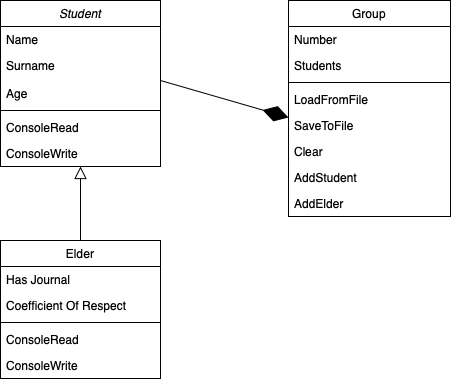

The diagram above was exported from draw.io. Its source (the exported page's mxGraphModel, read from the mxfile embedded in the PNG):
<mxGraphModel dx="954" dy="624" grid="1" gridSize="10" guides="1" tooltips="1" connect="1" arrows="1" fold="1" page="1" pageScale="1" pageWidth="827" pageHeight="1169" math="0" shadow="0">
  <root>
    <mxCell id="WIyWlLk6GJQsqaUBKTNV-0" />
    <mxCell id="WIyWlLk6GJQsqaUBKTNV-1" parent="WIyWlLk6GJQsqaUBKTNV-0" />
    <mxCell id="zkfFHV4jXpPFQw0GAbJ--0" value="Student" style="swimlane;fontStyle=2;align=center;verticalAlign=top;childLayout=stackLayout;horizontal=1;startSize=26;horizontalStack=0;resizeParent=1;resizeLast=0;collapsible=1;marginBottom=0;rounded=0;shadow=0;strokeWidth=1;" parent="WIyWlLk6GJQsqaUBKTNV-1" vertex="1">
      <mxGeometry x="220" y="120" width="160" height="166" as="geometry">
        <mxRectangle x="230" y="140" width="160" height="26" as="alternateBounds" />
      </mxGeometry>
    </mxCell>
    <mxCell id="zkfFHV4jXpPFQw0GAbJ--1" value="Name" style="text;align=left;verticalAlign=top;spacingLeft=4;spacingRight=4;overflow=hidden;rotatable=0;points=[[0,0.5],[1,0.5]];portConstraint=eastwest;" parent="zkfFHV4jXpPFQw0GAbJ--0" vertex="1">
      <mxGeometry y="26" width="160" height="26" as="geometry" />
    </mxCell>
    <mxCell id="zkfFHV4jXpPFQw0GAbJ--2" value="Surname" style="text;align=left;verticalAlign=top;spacingLeft=4;spacingRight=4;overflow=hidden;rotatable=0;points=[[0,0.5],[1,0.5]];portConstraint=eastwest;rounded=0;shadow=0;html=0;" parent="zkfFHV4jXpPFQw0GAbJ--0" vertex="1">
      <mxGeometry y="52" width="160" height="28" as="geometry" />
    </mxCell>
    <mxCell id="zkfFHV4jXpPFQw0GAbJ--3" value="Age" style="text;align=left;verticalAlign=top;spacingLeft=4;spacingRight=4;overflow=hidden;rotatable=0;points=[[0,0.5],[1,0.5]];portConstraint=eastwest;rounded=0;shadow=0;html=0;" parent="zkfFHV4jXpPFQw0GAbJ--0" vertex="1">
      <mxGeometry y="80" width="160" height="26" as="geometry" />
    </mxCell>
    <mxCell id="zkfFHV4jXpPFQw0GAbJ--4" value="" style="line;html=1;strokeWidth=1;align=left;verticalAlign=middle;spacingTop=-1;spacingLeft=3;spacingRight=3;rotatable=0;labelPosition=right;points=[];portConstraint=eastwest;" parent="zkfFHV4jXpPFQw0GAbJ--0" vertex="1">
      <mxGeometry y="106" width="160" height="8" as="geometry" />
    </mxCell>
    <mxCell id="zkfFHV4jXpPFQw0GAbJ--5" value="ConsoleRead" style="text;align=left;verticalAlign=top;spacingLeft=4;spacingRight=4;overflow=hidden;rotatable=0;points=[[0,0.5],[1,0.5]];portConstraint=eastwest;" parent="zkfFHV4jXpPFQw0GAbJ--0" vertex="1">
      <mxGeometry y="114" width="160" height="26" as="geometry" />
    </mxCell>
    <mxCell id="qbzysDBc5ExM0M3WDtsV-1" value="ConsoleWrite" style="text;align=left;verticalAlign=top;spacingLeft=4;spacingRight=4;overflow=hidden;rotatable=0;points=[[0,0.5],[1,0.5]];portConstraint=eastwest;" vertex="1" parent="zkfFHV4jXpPFQw0GAbJ--0">
      <mxGeometry y="140" width="160" height="26" as="geometry" />
    </mxCell>
    <mxCell id="zkfFHV4jXpPFQw0GAbJ--6" value="Elder" style="swimlane;fontStyle=0;align=center;verticalAlign=top;childLayout=stackLayout;horizontal=1;startSize=26;horizontalStack=0;resizeParent=1;resizeLast=0;collapsible=1;marginBottom=0;rounded=0;shadow=0;strokeWidth=1;" parent="WIyWlLk6GJQsqaUBKTNV-1" vertex="1">
      <mxGeometry x="220" y="360" width="160" height="138" as="geometry">
        <mxRectangle x="130" y="380" width="160" height="26" as="alternateBounds" />
      </mxGeometry>
    </mxCell>
    <mxCell id="zkfFHV4jXpPFQw0GAbJ--7" value="Has Journal" style="text;align=left;verticalAlign=top;spacingLeft=4;spacingRight=4;overflow=hidden;rotatable=0;points=[[0,0.5],[1,0.5]];portConstraint=eastwest;" parent="zkfFHV4jXpPFQw0GAbJ--6" vertex="1">
      <mxGeometry y="26" width="160" height="26" as="geometry" />
    </mxCell>
    <mxCell id="zkfFHV4jXpPFQw0GAbJ--8" value="Coefficient Of Respect" style="text;align=left;verticalAlign=top;spacingLeft=4;spacingRight=4;overflow=hidden;rotatable=0;points=[[0,0.5],[1,0.5]];portConstraint=eastwest;rounded=0;shadow=0;html=0;" parent="zkfFHV4jXpPFQw0GAbJ--6" vertex="1">
      <mxGeometry y="52" width="160" height="26" as="geometry" />
    </mxCell>
    <mxCell id="zkfFHV4jXpPFQw0GAbJ--9" value="" style="line;html=1;strokeWidth=1;align=left;verticalAlign=middle;spacingTop=-1;spacingLeft=3;spacingRight=3;rotatable=0;labelPosition=right;points=[];portConstraint=eastwest;" parent="zkfFHV4jXpPFQw0GAbJ--6" vertex="1">
      <mxGeometry y="78" width="160" height="8" as="geometry" />
    </mxCell>
    <mxCell id="zkfFHV4jXpPFQw0GAbJ--10" value="ConsoleRead" style="text;align=left;verticalAlign=top;spacingLeft=4;spacingRight=4;overflow=hidden;rotatable=0;points=[[0,0.5],[1,0.5]];portConstraint=eastwest;fontStyle=0" parent="zkfFHV4jXpPFQw0GAbJ--6" vertex="1">
      <mxGeometry y="86" width="160" height="26" as="geometry" />
    </mxCell>
    <mxCell id="zkfFHV4jXpPFQw0GAbJ--11" value="ConsoleWrite" style="text;align=left;verticalAlign=top;spacingLeft=4;spacingRight=4;overflow=hidden;rotatable=0;points=[[0,0.5],[1,0.5]];portConstraint=eastwest;" parent="zkfFHV4jXpPFQw0GAbJ--6" vertex="1">
      <mxGeometry y="112" width="160" height="26" as="geometry" />
    </mxCell>
    <mxCell id="zkfFHV4jXpPFQw0GAbJ--12" value="" style="endArrow=block;endSize=10;endFill=0;shadow=0;strokeWidth=1;rounded=0;curved=0;edgeStyle=elbowEdgeStyle;elbow=vertical;" parent="WIyWlLk6GJQsqaUBKTNV-1" source="zkfFHV4jXpPFQw0GAbJ--6" target="zkfFHV4jXpPFQw0GAbJ--0" edge="1">
      <mxGeometry width="160" relative="1" as="geometry">
        <mxPoint x="200" y="203" as="sourcePoint" />
        <mxPoint x="200" y="203" as="targetPoint" />
      </mxGeometry>
    </mxCell>
    <mxCell id="zkfFHV4jXpPFQw0GAbJ--17" value="Group" style="swimlane;fontStyle=0;align=center;verticalAlign=top;childLayout=stackLayout;horizontal=1;startSize=26;horizontalStack=0;resizeParent=1;resizeLast=0;collapsible=1;marginBottom=0;rounded=0;shadow=0;strokeWidth=1;" parent="WIyWlLk6GJQsqaUBKTNV-1" vertex="1">
      <mxGeometry x="508" y="120" width="162" height="216" as="geometry">
        <mxRectangle x="550" y="140" width="160" height="26" as="alternateBounds" />
      </mxGeometry>
    </mxCell>
    <mxCell id="zkfFHV4jXpPFQw0GAbJ--18" value="Number" style="text;align=left;verticalAlign=top;spacingLeft=4;spacingRight=4;overflow=hidden;rotatable=0;points=[[0,0.5],[1,0.5]];portConstraint=eastwest;" parent="zkfFHV4jXpPFQw0GAbJ--17" vertex="1">
      <mxGeometry y="26" width="162" height="26" as="geometry" />
    </mxCell>
    <mxCell id="zkfFHV4jXpPFQw0GAbJ--19" value="Students" style="text;align=left;verticalAlign=top;spacingLeft=4;spacingRight=4;overflow=hidden;rotatable=0;points=[[0,0.5],[1,0.5]];portConstraint=eastwest;rounded=0;shadow=0;html=0;" parent="zkfFHV4jXpPFQw0GAbJ--17" vertex="1">
      <mxGeometry y="52" width="162" height="26" as="geometry" />
    </mxCell>
    <mxCell id="zkfFHV4jXpPFQw0GAbJ--23" value="" style="line;html=1;strokeWidth=1;align=left;verticalAlign=middle;spacingTop=-1;spacingLeft=3;spacingRight=3;rotatable=0;labelPosition=right;points=[];portConstraint=eastwest;" parent="zkfFHV4jXpPFQw0GAbJ--17" vertex="1">
      <mxGeometry y="78" width="162" height="8" as="geometry" />
    </mxCell>
    <mxCell id="zkfFHV4jXpPFQw0GAbJ--24" value="LoadFromFile" style="text;align=left;verticalAlign=top;spacingLeft=4;spacingRight=4;overflow=hidden;rotatable=0;points=[[0,0.5],[1,0.5]];portConstraint=eastwest;" parent="zkfFHV4jXpPFQw0GAbJ--17" vertex="1">
      <mxGeometry y="86" width="162" height="26" as="geometry" />
    </mxCell>
    <mxCell id="zkfFHV4jXpPFQw0GAbJ--25" value="SaveToFile" style="text;align=left;verticalAlign=top;spacingLeft=4;spacingRight=4;overflow=hidden;rotatable=0;points=[[0,0.5],[1,0.5]];portConstraint=eastwest;" parent="zkfFHV4jXpPFQw0GAbJ--17" vertex="1">
      <mxGeometry y="112" width="162" height="26" as="geometry" />
    </mxCell>
    <mxCell id="qbzysDBc5ExM0M3WDtsV-3" value="Clear" style="text;align=left;verticalAlign=top;spacingLeft=4;spacingRight=4;overflow=hidden;rotatable=0;points=[[0,0.5],[1,0.5]];portConstraint=eastwest;" vertex="1" parent="zkfFHV4jXpPFQw0GAbJ--17">
      <mxGeometry y="138" width="162" height="26" as="geometry" />
    </mxCell>
    <mxCell id="qbzysDBc5ExM0M3WDtsV-4" value="AddStudent" style="text;align=left;verticalAlign=top;spacingLeft=4;spacingRight=4;overflow=hidden;rotatable=0;points=[[0,0.5],[1,0.5]];portConstraint=eastwest;" vertex="1" parent="zkfFHV4jXpPFQw0GAbJ--17">
      <mxGeometry y="164" width="162" height="26" as="geometry" />
    </mxCell>
    <mxCell id="qbzysDBc5ExM0M3WDtsV-5" value="AddElder" style="text;align=left;verticalAlign=top;spacingLeft=4;spacingRight=4;overflow=hidden;rotatable=0;points=[[0,0.5],[1,0.5]];portConstraint=eastwest;" vertex="1" parent="zkfFHV4jXpPFQw0GAbJ--17">
      <mxGeometry y="190" width="162" height="26" as="geometry" />
    </mxCell>
    <mxCell id="qbzysDBc5ExM0M3WDtsV-0" value="" style="endArrow=diamondThin;endFill=1;endSize=24;html=1;rounded=0;entryX=0;entryY=0.5;entryDx=0;entryDy=0;" edge="1" parent="WIyWlLk6GJQsqaUBKTNV-1">
      <mxGeometry width="160" relative="1" as="geometry">
        <mxPoint x="380" y="200" as="sourcePoint" />
        <mxPoint x="508" y="237" as="targetPoint" />
        <Array as="points" />
      </mxGeometry>
    </mxCell>
  </root>
</mxGraphModel>